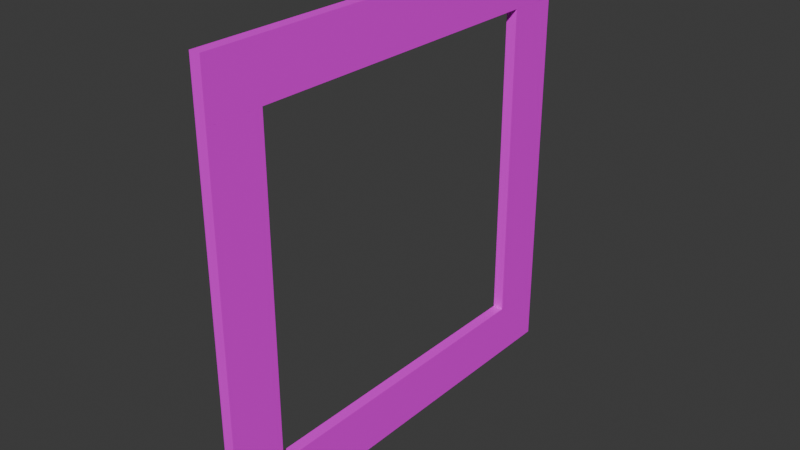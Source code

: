 # Source: gate.blend  (saved by Blender 4.3.34; exported with 4.5.12 LTS)
import bpy
from mathutils import Matrix  # noqa: F401  (used for matrix-valued properties, if any)

bpy.ops.wm.read_factory_settings(use_empty=True)
scene = bpy.context.scene
scene.name = 'Scene'

# ---- collections
col_collection = bpy.data.collections.new('Collection'); scene.collection.children.link(col_collection)

# ---- images (referenced by path relative to the original .blend; pixels are not part of the script)
import os
ASSET_DIR = os.environ.get("B2B_ASSET_DIR", "")  # directory of the original .blend (textures are referenced by path, not embedded)
HERE = os.path.dirname(os.path.abspath(__file__))  # packed textures are extracted next to this script under _unpacked/

def load_image(name, relpath, width, height, colorspace="sRGB"):
    """Load a texture the original file referenced (path relative to the .blend, or extracted next to this script)."""
    p = next((c for c in (os.path.join(HERE, relpath), os.path.join(ASSET_DIR, relpath)) if relpath and os.path.exists(c)), "")
    if p:
        img = bpy.data.images.load(p, check_existing=True)
        img.name = name
    else:  # same state as the original file: an image datablock whose file is absent (Cycles renders it pink)
        img = bpy.data.images.new(name, width, height)
        img.source = "FILE"
        img.filepath = "//" + (relpath or name)
    img.colorspace_settings.name = colorspace
    return img
img_gate_checkers_png = load_image('gate_checkers.png', 'textures/gate_checkers.png', 1024, 1024, 'sRGB')

# ---- materials (node trees are filled in below, after node groups)
mat_decal = bpy.data.materials.new('Decal')
mat_decal.roughness = 0.5

# ---- material node trees
mat_decal.use_nodes = True; mat_decal.node_tree.nodes.clear()
_N = mat_decal.node_tree.nodes; _L = mat_decal.node_tree.links
n0 = _N.new('ShaderNodeBsdfPrincipled'); n0.name = 'Principled BSDF'; n0.location = (0, 300)
n0.inputs[3].default_value = 1.45
n0.inputs[27].default_value = (0.0, 0.0, 0.0, 1.0)
n1 = _N.new('ShaderNodeOutputMaterial'); n1.name = 'Material Output'; n1.location = (280, 300)
n2 = _N.new('ShaderNodeTexImage'); n2.name = 'Image Texture'; n2.location = (-480, 300)
n2.image = img_gate_checkers_png
_L.new(n2.outputs[0], n0.inputs[0])
_L.new(n0.outputs[0], n1.inputs[0])
n1.is_active_output = True

# ---- world
world_world = bpy.data.worlds.new('World'); scene.world = world_world
world_world.use_nodes = True; world_world.node_tree.nodes.clear()
_N = world_world.node_tree.nodes; _L = world_world.node_tree.links
n0 = _N.new('ShaderNodeOutputWorld'); n0.name = 'World Output'; n0.location = (300, 300)
n1 = _N.new('ShaderNodeBackground'); n1.name = 'Background'; n1.location = (10, 300)
n1.inputs[0].default_value = (0.05088, 0.05088, 0.05088, 1.0)
_L.new(n1.outputs[0], n0.inputs[0])
n0.is_active_output = True
world_world.color = (0.05088, 0.05088, 0.05088)
world_world.sun_shadow_jitter_overblur = 0.0

# ---- meshes
me_left = bpy.data.meshes.new('Left')
me_left.from_pydata([(-1.0, -1.0, -1.0), (-1.0, -1.0, 1.0), (-1.0, 1.0, -1.0), (-1.0, 1.0, 1.0), (1.0, -1.0, -1.0), (1.0, -1.0, 1.0), (1.0, 1.0, -1.0), (1.0, 1.0, 1.0)], [], [(0, 1, 3, 2), (2, 3, 7, 6), (6, 7, 5, 4), (4, 5, 1, 0), (2, 6, 4, 0), (7, 3, 1, 5)])
_uv = me_left.uv_layers.new(name='UVMap')
_uv.uv.foreach_set('vector', [0.125, 0.125, 0.125, 0.875, 0.0, 0.875, 0.0, 0.125, 0.5, 0.5, 0.5, 0.5, 0.5, 0.5, 0.5, 0.5, 1.0, 0.125, 1.0, 0.875, 0.875, 0.875, 0.875, 0.125, 0.5, 0.5, 0.5, 0.5, 0.5, 0.5, 0.5, 0.5, 0.5, 0.5, 0.5, 0.5, 0.5, 0.5, 0.5, 0.5, 0.5, 0.5, 0.5, 0.5, 0.5, 0.5, 0.5, 0.5])
me_left.materials.append(mat_decal)
me_left.update()
me_right = bpy.data.meshes.new('Right')
me_right.from_pydata([(-1.0, -1.0, -1.0), (-1.0, -1.0, 1.0), (-1.0, 1.0, -1.0), (-1.0, 1.0, 1.0), (1.0, -1.0, -1.0), (1.0, -1.0, 1.0), (1.0, 1.0, -1.0), (1.0, 1.0, 1.0)], [], [(0, 1, 3, 2), (2, 3, 7, 6), (6, 7, 5, 4), (4, 5, 1, 0), (2, 6, 4, 0), (7, 3, 1, 5)])
_uv = me_right.uv_layers.new(name='UVMap')
_uv.uv.foreach_set('vector', [1.0, 0.125, 1.0, 0.875, 0.875, 0.875, 0.875, 0.125, 0.5, 0.5, 0.5, 0.5, 0.5, 0.5, 0.5, 0.5, 0.125, 0.125, 0.125, 0.875, 0.0, 0.875, 0.0, 0.125, 0.5, 0.5, 0.5, 0.5, 0.5, 0.5, 0.5, 0.5, 0.5, 0.5, 0.5, 0.5, 0.5, 0.5, 0.5, 0.5, 0.5, 0.5, 0.5, 0.5, 0.5, 0.5, 0.5, 0.5])
me_right.materials.append(mat_decal)
me_right.update()
me_bottom = bpy.data.meshes.new('Bottom')
me_bottom.from_pydata([(-1.0, -1.0, -1.0), (-1.0, -1.0, 1.0), (-1.0, 1.0, -1.0), (-1.0, 1.0, 1.0), (1.0, -1.0, -1.0), (1.0, -1.0, 1.0), (1.0, 1.0, -1.0), (1.0, 1.0, 1.0)], [], [(0, 1, 3, 2), (2, 3, 7, 6), (6, 7, 5, 4), (4, 5, 1, 0), (2, 6, 4, 0), (7, 3, 1, 5)])
_uv = me_bottom.uv_layers.new(name='UVMap')
_uv.uv.foreach_set('vector', [0.0, 5.546e-08, 1.0, 0.0, 1.0, 0.125, 0.0, 0.125, 0.5, 0.5, 0.5, 0.5, 0.5, 0.5, 0.5, 0.5, 1.0, 0.125, 0.0, 0.125, 0.0, 0.0, 1.0, 0.0, 0.5, 0.5, 0.5, 0.5, 0.5, 0.5, 0.5, 0.5, 0.5, 0.5, 0.5, 0.5, 0.5, 0.5, 0.5, 0.5, 0.5, 0.5, 0.5, 0.5, 0.5, 0.5, 0.5, 0.5])
me_bottom.materials.append(mat_decal)
me_bottom.update()
me_top = bpy.data.meshes.new('Top')
me_top.from_pydata([(-1.0, -1.0, -1.0), (-1.0, -1.0, 1.0), (-1.0, 1.0, -1.0), (-1.0, 1.0, 1.0), (1.0, -1.0, -1.0), (1.0, -1.0, 1.0), (1.0, 1.0, -1.0), (1.0, 1.0, 1.0)], [], [(0, 1, 3, 2), (2, 3, 7, 6), (6, 7, 5, 4), (4, 5, 1, 0), (2, 6, 4, 0), (7, 3, 1, 5)])
_uv = me_top.uv_layers.new(name='UVMap')
_uv.uv.foreach_set('vector', [1.0, 1.0, 0.0, 1.0, 0.0, 0.875, 1.0, 0.875, 0.5, 0.5, 0.5, 0.5, 0.5, 0.5, 0.5, 0.5, 0.0, 0.875, 1.0, 0.875, 1.0, 1.0, 0.0, 1.0, 0.5, 0.5, 0.5, 0.5, 0.5, 0.5, 0.5, 0.5, 0.5, 0.5, 0.5, 0.5, 0.5, 0.5, 0.5, 0.5, 0.5, 0.5, 0.5, 0.5, 0.5, 0.5, 0.5, 0.5])
me_top.materials.append(mat_decal)
me_top.update()

# ---- objects
ob_left = bpy.data.objects.new('Left', me_left)
ob_right = bpy.data.objects.new('Right', me_right)
ob_bottom = bpy.data.objects.new('Bottom', me_bottom)
ob_top = bpy.data.objects.new('Top', me_top)
ob_gate = bpy.data.objects.new('Gate', None)

# ---- transforms, parenting, visibility, modifiers, constraints
ob_left.parent = ob_gate
ob_left.location = (0.0, 0.875, 0.0)
ob_left.scale = (0.025, 0.125, 0.75)
ob_right.parent = ob_gate
ob_right.location = (0.0, -0.875, 0.0)
ob_right.scale = (0.025, 0.125, 0.75)
ob_bottom.parent = ob_gate
ob_bottom.location = (0.0, 5.96e-08, -0.875)
ob_bottom.rotation_euler = (1.571, -0.0, 0.0)
ob_bottom.scale = (0.025, 0.125, 1.0)
ob_top.parent = ob_gate
ob_top.location = (0.0, 7.947e-08, 0.875)
ob_top.rotation_euler = (-1.571, -0.0, 0.0)
ob_top.scale = (0.025, 0.125, 1.0)
ob_gate.location = (0.0, 0.0, 0.0)

# ---- collection membership
col_collection.objects.link(ob_left)
col_collection.objects.link(ob_right)
col_collection.objects.link(ob_bottom)
col_collection.objects.link(ob_top)
col_collection.objects.link(ob_gate)

# ---- scene / render settings (as saved in the file)
scene.frame_start = 1; scene.frame_end = 250; scene.frame_set(1)
scene.render.engine = 'BLENDER_EEVEE_NEXT'
bpy.context.view_layer.update()

# ---- added for rendering (the .blend has no active camera and no usable light): camera, sun
cam_auto = bpy.data.cameras.new('AutoCamera')
cam_auto.lens = 50.0
cam_auto.sensor_width = 36.0
cam_auto.clip_end = 1000.0
ob_auto_camera = bpy.data.objects.new('AutoCamera', cam_auto)
scene.collection.objects.link(ob_auto_camera)
ob_auto_camera.location = (2.61734, -3.14081, 2.09387)
ob_auto_camera.rotation_euler = (1.09748, -7.21219e-08, 0.694738)
scene.camera = ob_auto_camera
light_auto_sun = bpy.data.lights.new('AutoSun', 'SUN')
light_auto_sun.energy = 3.0
light_auto_sun.angle = 0.0523599
ob_auto_sun = bpy.data.objects.new('AutoSun', light_auto_sun)
scene.collection.objects.link(ob_auto_sun)
ob_auto_sun.rotation_euler = (0.872665, 0.174533, 0.523599)
bpy.context.view_layer.update()
